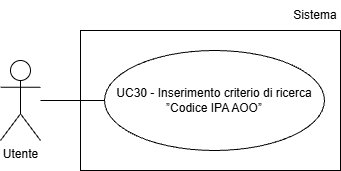

The diagram above was exported from draw.io. Its source (the exported page's mxGraphModel, read from the mxfile embedded in the PNG):
<mxGraphModel dx="1042" dy="561" grid="1" gridSize="10" guides="1" tooltips="1" connect="1" arrows="1" fold="1" page="1" pageScale="1" pageWidth="827" pageHeight="1169" math="0" shadow="0">
  <root>
    <mxCell id="0" />
    <mxCell id="1" parent="0" />
    <mxCell id="otesMjrwd_iKvxW08vZr-1" parent="1" style="shape=umlActor;verticalLabelPosition=bottom;verticalAlign=top;html=1;outlineConnect=0;" value="Utente" vertex="1">
      <mxGeometry height="80" width="40" x="200" y="210" as="geometry" />
    </mxCell>
    <mxCell id="otesMjrwd_iKvxW08vZr-3" parent="1" style="ellipse;whiteSpace=wrap;html=1;align=center;" value="UC30 - Inserimento criterio di ricerca ”Codice IPA AOO”" vertex="1">
      <mxGeometry height="100" width="220" x="304" y="200" as="geometry" />
    </mxCell>
    <mxCell id="otesMjrwd_iKvxW08vZr-4" edge="1" parent="1" style="endArrow=none;html=1;rounded=0;entryX=0;entryY=0.5;entryDx=0;entryDy=0;" target="otesMjrwd_iKvxW08vZr-3">
      <mxGeometry height="50" relative="1" width="50" as="geometry">
        <mxPoint x="240" y="250" as="sourcePoint" />
      </mxGeometry>
    </mxCell>
    <mxCell id="sL1Z_8VZQovAoBGmDzpo-1" parent="1" style="rounded=0;whiteSpace=wrap;html=1;fillColor=none;" value="" vertex="1">
      <mxGeometry height="140" width="260" x="280" y="180" as="geometry" />
    </mxCell>
    <mxCell id="sL1Z_8VZQovAoBGmDzpo-2" parent="1" style="text;html=1;whiteSpace=wrap;strokeColor=none;fillColor=none;align=center;verticalAlign=middle;rounded=0;" value="Sistema" vertex="1">
      <mxGeometry height="30" width="50" x="490" y="150" as="geometry" />
    </mxCell>
  </root>
</mxGraphModel>